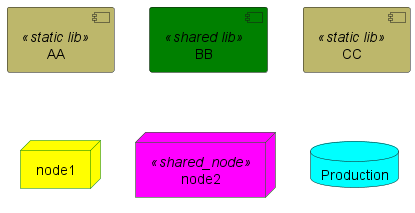

The diagram above was rendered by PlantUML. Its source (embedded in the PNG):
@startuml

skinparam component {
  backgroundColor<<static lib>> DarkKhaki
  backgroundColor<<shared lib>> Green
}

skinparam node {
  borderColor Green
  backgroundColor Yellow
  backgroundColor<<shared_node>> Magenta
}
skinparam databaseBackgroundColor Aqua

[AA] <<static lib>>
[BB] <<shared lib>>
[CC] <<static lib>>

node node1
node node2 <<shared_node>>
database Production

@enduml